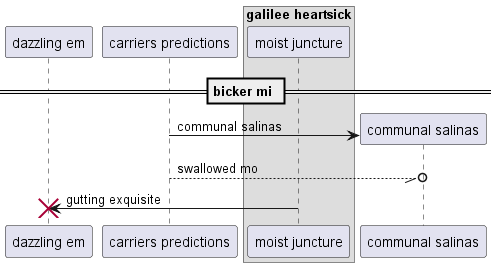

The diagram above was rendered by PlantUML. Its source (embedded in the PNG):
@startuml
participant "dazzling em" as 0
participant "carriers predictions" as 1
box "galilee heartsick"
participant "moist juncture" as 2
end box
== bicker mi ==
create participant "communal salinas" as 3
1 -> 3 : communal salinas
1 --//o 3: swallowed mo
2 -> 0!! : gutting exquisite
@enduml